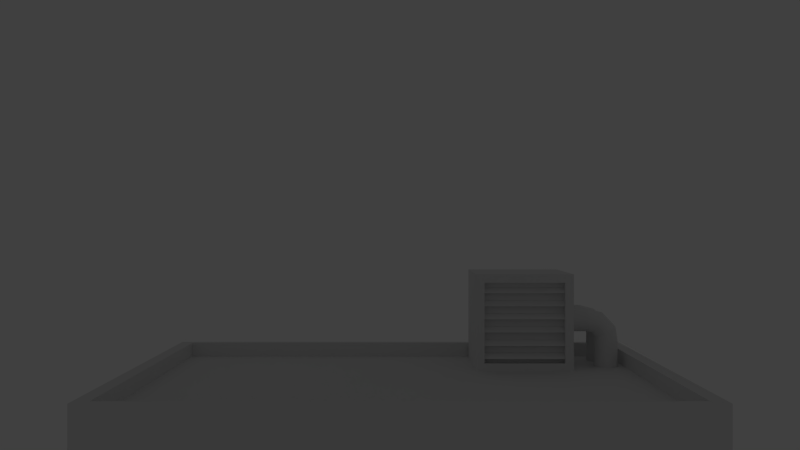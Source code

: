 # Source: skyscraper1.blend  (saved by Blender 2.74.0; exported with 4.5.12 LTS)
import bpy
from mathutils import Matrix  # noqa: F401  (used for matrix-valued properties, if any)

bpy.ops.wm.read_factory_settings(use_empty=True)
scene = bpy.context.scene
scene.name = 'Scene'

# ---- collections
col_collection_1 = bpy.data.collections.new('Collection 1'); scene.collection.children.link(col_collection_1)
col_collection_1.hide_render = True
col_collection_1.hide_viewport = True
col_collection_2 = bpy.data.collections.new('Collection 2'); scene.collection.children.link(col_collection_2)

# ---- images (referenced by path relative to the original .blend; pixels are not part of the script)
import os
ASSET_DIR = os.environ.get("B2B_ASSET_DIR", "")  # directory of the original .blend (textures are referenced by path, not embedded)
HERE = os.path.dirname(os.path.abspath(__file__))  # packed textures are extracted next to this script under _unpacked/

def load_image(name, relpath, width, height, colorspace="sRGB"):
    """Load a texture the original file referenced (path relative to the .blend, or extracted next to this script)."""
    p = next((c for c in (os.path.join(HERE, relpath), os.path.join(ASSET_DIR, relpath)) if relpath and os.path.exists(c)), "")
    if p:
        img = bpy.data.images.load(p, check_existing=True)
        img.name = name
    else:  # same state as the original file: an image datablock whose file is absent (Cycles renders it pink)
        img = bpy.data.images.new(name, width, height)
        img.source = "FILE"
        img.filepath = "//" + (relpath or name)
    img.colorspace_settings.name = colorspace
    return img
img_uvbackground3_png = load_image('uvbackground3.png', 'uvbackground3.png', 1024, 1024, 'sRGB')
img_uvbackground2_png = load_image('uvbackground2.png', 'uvbackground2.png', 1024, 1024, 'sRGB')
img_uvbackground_png = load_image('uvbackground.png', 'uvbackground.png', 1024, 1024, 'sRGB')

# ---- materials (node trees are filled in below, after node groups)
mat_material_002 = bpy.data.materials.new('Material.002')
mat_material_002.alpha_threshold = 0.0
mat_material_002.diffuse_color = (1.0, 1.0, 1.0, 1.0)
mat_material_002.roughness = 0.5
mat_material_004 = bpy.data.materials.new('Material.004')
mat_material_004.alpha_threshold = 0.0
mat_material_004.roughness = 0.5
mat_material_001 = bpy.data.materials.new('Material.001')
mat_material_001.alpha_threshold = 0.0
mat_material_001.roughness = 0.5

# ---- material node trees
mat_material_002.use_nodes = True; mat_material_002.node_tree.nodes.clear()
_N = mat_material_002.node_tree.nodes; _L = mat_material_002.node_tree.links
n0 = _N.new('ShaderNodeBsdfTransparent'); n0.name = 'Transparent BSDF'; n0.location = (65, 136)
n1 = _N.new('ShaderNodeMixShader'); n1.name = 'Mix Shader'; n1.location = (291, 346)
n2 = _N.new('ShaderNodeOutputMaterial'); n2.name = 'Material Output'; n2.location = (478, 316)
n3 = _N.new('ShaderNodeTexCoord'); n3.name = 'Texture Coordinate'; n3.location = (-308, 380)
n4 = _N.new('ShaderNodeTexImage'); n4.name = 'Image Texture'; n4.location = (-95, 386)
n4.width = 140
n4.image = img_uvbackground3_png
_L.new(n1.outputs[0], n2.inputs[0])
_L.new(n3.outputs[2], n4.inputs[0])
_L.new(n4.outputs[1], n1.inputs[0])
_L.new(n0.outputs[0], n1.inputs[1])
_L.new(n4.outputs[0], n1.inputs[2])
n2.is_active_output = True
mat_material_004.use_nodes = True; mat_material_004.node_tree.nodes.clear()
_N = mat_material_004.node_tree.nodes; _L = mat_material_004.node_tree.links
n0 = _N.new('ShaderNodeOutputMaterial'); n0.name = 'Material Output'; n0.location = (300, 300)
n1 = _N.new('ShaderNodeTexImage'); n1.name = 'Image Texture'; n1.location = (-233, 420)
n1.width = 140
n1.image = img_uvbackground2_png
n2 = _N.new('ShaderNodeMixShader'); n2.name = 'Mix Shader'; n2.location = (84, 388)
n3 = _N.new('ShaderNodeBsdfTransparent'); n3.name = 'Transparent BSDF'; n3.location = (-86, 194)
n4 = _N.new('ShaderNodeBsdfDiffuse'); n4.name = 'Diffuse BSDF'; n4.location = (-87, 328)
_L.new(n1.outputs[1], n2.inputs[0])
_L.new(n2.outputs[0], n0.inputs[0])
_L.new(n3.outputs[0], n2.inputs[1])
_L.new(n1.outputs[0], n4.inputs[0])
_L.new(n4.outputs[0], n2.inputs[2])
n0.is_active_output = True
mat_material_001.use_nodes = True; mat_material_001.node_tree.nodes.clear()
_N = mat_material_001.node_tree.nodes; _L = mat_material_001.node_tree.links
n0 = _N.new('ShaderNodeOutputMaterial'); n0.name = 'Material Output'; n0.location = (300, 300)
n1 = _N.new('ShaderNodeEmission'); n1.name = 'Emission'; n1.location = (118, 384)
n2 = _N.new('ShaderNodeTexImage'); n2.name = 'Image Texture'; n2.location = (-107, 383)
n2.width = 140
n2.image = img_uvbackground_png
n3 = _N.new('ShaderNodeBsdfDiffuse'); n3.name = 'Diffuse BSDF'; n3.location = (87, 213)
_L.new(n3.outputs[0], n0.inputs[0])
_L.new(n2.outputs[0], n1.inputs[0])
_L.new(n2.outputs[0], n3.inputs[0])
n0.is_active_output = True

# ---- world
world_world = bpy.data.worlds.new('World'); scene.world = world_world
world_world.color = (0.05088, 0.05088, 0.05088)
world_world.use_sun_shadow = False
world_world.sun_shadow_jitter_overblur = 0.0
world_world.cycles.sampling_method = 'MANUAL'
world_world.cycles.sample_map_resolution = 256

# ---- cameras
cam_camera_002 = bpy.data.cameras.new('Camera.002')
cam_camera_002.clip_end = 100.0
cam_camera_002.lens = 35.0
cam_camera_002.sensor_width = 32.0
cam_camera_002.sensor_height = 18.0
cam_camera_002.display_size = 2.0
cam_camera_002.dof.focus_distance = 0.0

# ---- lights
light_sun = bpy.data.lights.new('Sun', 'SUN')
light_sun.transmission_factor = 0.0
light_sun.angle = 0.1993
light_sun.energy = 1.0
light_sun.shadow_buffer_clip_start = 0.5
light_sun.shadow_soft_size = 0.1
light_sun.shadow_cascade_max_distance = 1000.0
light_sun.cycles.use_multiple_importance_sampling = False

# ---- meshes
me_plane_002 = bpy.data.meshes.new('Plane.002')
me_plane_002.from_pydata([(-1.0, -1.0, 0.0), (1.0, -1.0, 0.0), (-1.0, 1.0, 0.0), (1.0, 1.0, 0.0)], [], [(0, 1, 3, 2)])
_uv = me_plane_002.uv_layers.new(name='UVMap')
_uv.uv.foreach_set('vector', [9.996e-05, 0.3368, 0.9999, 0.3368, 0.9999, 0.6632, 9.996e-05, 0.6632])
me_plane_002.materials.append(mat_material_002)
me_plane_002.use_remesh_preserve_volume = False
me_plane_002.use_remesh_preserve_attributes = False
me_plane_002.use_mirror_vertex_groups = False
me_plane_002.update()
me_plane_001 = bpy.data.meshes.new('Plane.001')
me_plane_001.from_pydata([(-1.0, -1.0, 0.0), (1.0, -1.0, 0.0), (-1.0, 1.0, 0.0), (1.0, 1.0, 0.0)], [], [(0, 1, 3, 2)])
_uv = me_plane_001.uv_layers.new(name='UVMap')
_uv.uv.foreach_set('vector', [9.996e-05, 0.3368, 0.9999, 0.3368, 0.9999, 0.6632, 9.996e-05, 0.6632])
me_plane_001.materials.append(mat_material_004)
me_plane_001.use_remesh_preserve_volume = False
me_plane_001.use_remesh_preserve_attributes = False
me_plane_001.use_mirror_vertex_groups = False
me_plane_001.update()
me_plane = bpy.data.meshes.new('Plane')
me_plane.from_pydata([(-1.0, -0.5549, -1.305e-06), (1.0, -0.5549, -1.305e-06), (-1.0, 0.5549, 1.305e-06), (1.0, 0.5549, 1.305e-06)], [], [(0, 1, 3, 2)])
_uv = me_plane.uv_layers.new(name='UVMap')
_uv.uv.foreach_set('vector', [0.09748, 0.001976, 0.8586, 0.001976, 0.8586, 0.9899, 0.09747, 0.9899])
me_plane.materials.append(mat_material_001)
me_plane.use_remesh_preserve_volume = False
me_plane.use_remesh_preserve_attributes = False
me_plane.use_mirror_vertex_groups = False
me_plane.update()
me_cylinder_003 = bpy.data.meshes.new('Cylinder.003')
me_cylinder_003.from_pydata([(0.0, 1.0, -1.0), (0.0, 1.0, 1.0), (0.1951, 0.9808, -1.0), (0.1951, 0.9808, 1.0), (0.3827, 0.9239, -1.0), (0.3827, 0.9239, 1.0), (0.5556, 0.8315, -1.0), (0.5556, 0.8315, 1.0), (0.7071, 0.7071, -1.0), (0.7071, 0.7071, 1.0), (0.8315, 0.5556, -1.0), (0.8315, 0.5556, 1.0), (0.9239, 0.3827, -1.0), (0.9239, 0.3827, 1.0), (0.9808, 0.1951, -1.0), (0.9808, 0.1951, 1.0), (1.0, 7.55e-08, -1.0), (1.0, 7.55e-08, 1.0), (0.9808, -0.1951, -1.0), (0.9808, -0.1951, 1.0), (0.9239, -0.3827, -1.0), (0.9239, -0.3827, 1.0), (0.8315, -0.5556, -1.0), (0.8315, -0.5556, 1.0), (0.7071, -0.7071, -1.0), (0.7071, -0.7071, 1.0), (0.5556, -0.8315, -1.0), (0.5556, -0.8315, 1.0), (0.3827, -0.9239, -1.0), (0.3827, -0.9239, 1.0), (0.1951, -0.9808, -1.0), (0.1951, -0.9808, 1.0), (-3.258e-07, -1.0, -1.0), (-3.258e-07, -1.0, 1.0), (-0.1951, -0.9808, -1.0), (-0.1951, -0.9808, 1.0), (-0.3827, -0.9239, -1.0), (-0.3827, -0.9239, 1.0), (-0.5556, -0.8315, -1.0), (-0.5556, -0.8315, 1.0), (-0.7071, -0.7071, -1.0), (-0.7071, -0.7071, 1.0), (-0.8315, -0.5556, -1.0), (-0.8315, -0.5556, 1.0), (-0.9239, -0.3827, -1.0), (-0.9239, -0.3827, 1.0), (-0.9808, -0.1951, -1.0), (-0.9808, -0.1951, 1.0), (-1.0, 9.656e-07, -1.0), (-1.0, 9.656e-07, 1.0), (-0.9808, 0.1951, -1.0), (-0.9808, 0.1951, 1.0), (-0.9239, 0.3827, -1.0), (-0.9239, 0.3827, 1.0), (-0.8315, 0.5556, -1.0), (-0.8315, 0.5556, 1.0), (-0.7071, 0.7071, -1.0), (-0.7071, 0.7071, 1.0), (-0.5556, 0.8315, -1.0), (-0.5556, 0.8315, 1.0), (-0.3827, 0.9239, -1.0), (-0.3827, 0.9239, 1.0), (-0.1951, 0.9808, -1.0), (-0.1951, 0.9808, 1.0), (0.2427, 1.0, -1.894), (0.4142, 0.9808, -1.801), (0.5791, 0.9239, -1.712), (0.731, 0.8315, -1.629), (0.8642, 0.7071, -1.557), (0.9735, 0.5556, -1.498), (1.055, 0.3827, -1.454), (1.105, 0.1951, -1.426), (1.122, 5.923e-08, -1.417), (1.105, -0.1951, -1.426), (1.055, -0.3827, -1.454), (0.9735, -0.5556, -1.498), (0.8642, -0.7071, -1.557), (0.731, -0.8315, -1.629), (0.5791, -0.9239, -1.712), (0.4142, -0.9808, -1.801), (0.2427, -1.0, -1.894), (0.07122, -0.9808, -1.987), (-0.09366, -0.9239, -2.077), (-0.2456, -0.8315, -2.159), (-0.3788, -0.7071, -2.231), (-0.4881, -0.5556, -2.291), (-0.5693, -0.3827, -2.335), (-0.6194, -0.1951, -2.362), (-0.6362, 9.819e-07, -2.371), (-0.6194, 0.1951, -2.362), (-0.5693, 0.3827, -2.335), (-0.4881, 0.5556, -2.291), (-0.3788, 0.7071, -2.231), (-0.2456, 0.8315, -2.159), (-0.09366, 0.9239, -2.077), (0.07122, 0.9808, -1.987), (1.013, 1.0, -2.602), (1.1, 0.9808, -2.428), (1.184, 0.9239, -2.26), (1.261, 0.8315, -2.105), (1.329, 0.7071, -1.97), (1.384, 0.5556, -1.858), (1.426, 0.3827, -1.776), (1.451, 0.1951, -1.725), (1.46, 3.243e-08, -1.708), (1.451, -0.1951, -1.725), (1.426, -0.3827, -1.776), (1.384, -0.5556, -1.858), (1.329, -0.7071, -1.97), (1.261, -0.8315, -2.105), (1.184, -0.9239, -2.26), (1.1, -0.9808, -2.428), (1.013, -1.0, -2.602), (0.9259, -0.9808, -2.777), (0.8422, -0.9239, -2.945), (0.7649, -0.8315, -3.099), (0.6973, -0.7071, -3.235), (0.6417, -0.5556, -3.346), (0.6005, -0.3827, -3.429), (0.575, -0.1951, -3.48), (0.5665, 1.071e-06, -3.497), (0.575, 0.1951, -3.48), (0.6005, 0.3827, -3.429), (0.6417, 0.5556, -3.346), (0.6973, 0.7071, -3.235), (0.7649, 0.8315, -3.099), (0.8422, 0.9239, -2.945), (0.9259, 0.9808, -2.777), (1.822, 1.0, -2.693), (1.821, 0.9808, -2.498), (1.82, 0.9239, -2.311), (1.819, 0.8315, -2.138), (1.819, 0.7071, -1.986), (1.818, 0.5556, -1.862), (1.818, 0.3827, -1.769), (1.818, 0.1951, -1.713), (1.818, 1.33e-07, -1.693), (1.818, -0.1951, -1.713), (1.818, -0.3827, -1.769), (1.818, -0.5556, -1.862), (1.819, -0.7071, -1.986), (1.819, -0.8315, -2.138), (1.82, -0.9239, -2.311), (1.821, -0.9808, -2.498), (1.822, -1.0, -2.693), (1.823, -0.9808, -2.888), (1.823, -0.9239, -3.076), (1.824, -0.8315, -3.249), (1.825, -0.7071, -3.4), (1.825, -0.5556, -3.525), (1.826, -0.3827, -3.617), (1.826, -0.1951, -3.674), (1.826, 1.293e-06, -3.693), (1.826, 0.1951, -3.674), (1.826, 0.3827, -3.617), (1.825, 0.5556, -3.525), (1.825, 0.7071, -3.4), (1.824, 0.8315, -3.249), (1.823, 0.9239, -3.076), (1.823, 0.9808, -2.888), (4.389, 1.0, -2.69), (4.388, 0.9808, -2.495), (4.388, 0.9239, -2.307), (4.387, 0.8315, -2.135), (4.386, 0.7071, -1.983), (4.386, 0.5556, -1.859), (4.385, 0.3827, -1.766), (4.385, 0.1951, -1.709), (4.385, 1.63e-07, -1.69), (4.385, -0.1951, -1.709), (4.385, -0.3827, -1.766), (4.386, -0.5556, -1.859), (4.386, -0.7071, -1.983), (4.387, -0.8315, -2.135), (4.388, -0.9239, -2.307), (4.388, -0.9808, -2.495), (4.389, -1.0, -2.69), (4.39, -0.9808, -2.885), (4.391, -0.9239, -3.073), (4.391, -0.8315, -3.246), (4.392, -0.7071, -3.397), (4.393, -0.5556, -3.522), (4.393, -0.3827, -3.614), (4.393, -0.1951, -3.671), (4.393, 1.323e-06, -3.69), (4.393, 0.1951, -3.671), (4.393, 0.3827, -3.614), (4.393, 0.5556, -3.522), (4.392, 0.7071, -3.397), (4.391, 0.8315, -3.246), (4.391, 0.9239, -3.073), (4.39, 0.9808, -2.885)], [], [(0, 1, 3, 2), (2, 3, 5, 4), (4, 5, 7, 6), (6, 7, 9, 8), (8, 9, 11, 10), (10, 11, 13, 12), (12, 13, 15, 14), (14, 15, 17, 16), (16, 17, 19, 18), (18, 19, 21, 20), (20, 21, 23, 22), (22, 23, 25, 24), (24, 25, 27, 26), (26, 27, 29, 28), (28, 29, 31, 30), (30, 31, 33, 32), (32, 33, 35, 34), (34, 35, 37, 36), (36, 37, 39, 38), (38, 39, 41, 40), (40, 41, 43, 42), (42, 43, 45, 44), (44, 45, 47, 46), (46, 47, 49, 48), (48, 49, 51, 50), (50, 51, 53, 52), (52, 53, 55, 54), (54, 55, 57, 56), (56, 57, 59, 58), (58, 59, 61, 60), (3, 1, 63, 61, 59, 57, 55, 53, 51, 49, 47, 45, 43, 41, 39, 37, 35, 33, 31, 29, 27, 25, 23, 21, 19, 17, 15, 13, 11, 9, 7, 5), (62, 63, 1, 0), (60, 61, 63, 62), (42, 44, 86, 85), (87, 88, 120, 119), (20, 22, 75, 74), (48, 50, 89, 88), (4, 6, 67, 66), (26, 28, 78, 77), (54, 56, 92, 91), (32, 34, 81, 80), (10, 12, 70, 69), (60, 62, 95, 94), (38, 40, 84, 83), (16, 18, 73, 72), (44, 46, 87, 86), (22, 24, 76, 75), (50, 52, 90, 89), (6, 8, 68, 67), (28, 30, 79, 78), (56, 58, 93, 92), (34, 36, 82, 81), (12, 14, 71, 70), (62, 0, 64, 95), (40, 42, 85, 84), (18, 20, 74, 73), (46, 48, 88, 87), (2, 4, 66, 65), (24, 26, 77, 76), (52, 54, 91, 90), (8, 10, 69, 68), (30, 32, 80, 79), (58, 60, 94, 93), (36, 38, 83, 82), (0, 2, 65, 64), (14, 16, 72, 71), (121, 122, 154, 153), (65, 66, 98, 97), (76, 77, 109, 108), (85, 86, 118, 117), (74, 75, 107, 106), (94, 95, 127, 126), (83, 84, 116, 115), (72, 73, 105, 104), (92, 93, 125, 124), (81, 82, 114, 113), (70, 71, 103, 102), (90, 91, 123, 122), (68, 69, 101, 100), (79, 80, 112, 111), (88, 89, 121, 120), (66, 67, 99, 98), (77, 78, 110, 109), (86, 87, 119, 118), (64, 65, 97, 96), (75, 76, 108, 107), (95, 64, 96, 127), (84, 85, 117, 116), (73, 74, 106, 105), (93, 94, 126, 125), (82, 83, 115, 114), (71, 72, 104, 103), (91, 92, 124, 123), (80, 81, 113, 112), (69, 70, 102, 101), (89, 90, 122, 121), (67, 68, 100, 99), (78, 79, 111, 110), (155, 156, 188, 187), (99, 100, 132, 131), (110, 111, 143, 142), (119, 120, 152, 151), (97, 98, 130, 129), (108, 109, 141, 140), (117, 118, 150, 149), (106, 107, 139, 138), (126, 127, 159, 158), (115, 116, 148, 147), (104, 105, 137, 136), (124, 125, 157, 156), (113, 114, 146, 145), (102, 103, 135, 134), (122, 123, 155, 154), (100, 101, 133, 132), (111, 112, 144, 143), (120, 121, 153, 152), (98, 99, 131, 130), (109, 110, 142, 141), (118, 119, 151, 150), (96, 97, 129, 128), (107, 108, 140, 139), (127, 96, 128, 159), (116, 117, 149, 148), (105, 106, 138, 137), (125, 126, 158, 157), (114, 115, 147, 146), (103, 104, 136, 135), (123, 124, 156, 155), (112, 113, 145, 144), (101, 102, 134, 133), (160, 161, 162, 163, 164, 165, 166, 167, 168, 169, 170, 171, 172, 173, 174, 175, 176, 177, 178, 179, 180, 181, 182, 183, 184, 185, 186, 187, 188, 189, 190, 191), (144, 145, 177, 176), (133, 134, 166, 165), (153, 154, 186, 185), (131, 132, 164, 163), (142, 143, 175, 174), (151, 152, 184, 183), (129, 130, 162, 161), (140, 141, 173, 172), (149, 150, 182, 181), (138, 139, 171, 170), (158, 159, 191, 190), (147, 148, 180, 179), (136, 137, 169, 168), (156, 157, 189, 188), (145, 146, 178, 177), (134, 135, 167, 166), (154, 155, 187, 186), (132, 133, 165, 164), (143, 144, 176, 175), (152, 153, 185, 184), (130, 131, 163, 162), (141, 142, 174, 173), (150, 151, 183, 182), (128, 129, 161, 160), (139, 140, 172, 171), (159, 128, 160, 191), (148, 149, 181, 180), (137, 138, 170, 169), (157, 158, 190, 189), (146, 147, 179, 178), (135, 136, 168, 167)])
_uv = me_cylinder_003.uv_layers.new(name='UVMap')
_uv.uv.foreach_set('vector', [0.1377, 0.2066, 0.3009, 0.06238, 0.3137, 0.07982, 0.1505, 0.2241, 0.1505, 0.2241, 0.3137, 0.07982, 0.3258, 0.09666, 0.1626, 0.2409, 0.1626, 0.2409, 0.3258, 0.09666, 0.3368, 0.1123, 0.1736, 0.2565, 0.1736, 0.2565, 0.3368, 0.1123, 0.3461, 0.1261, 0.183, 0.2703, 0.9893, 0.6931, 0.9893, 0.9206, 0.9733, 0.9187, 0.9733, 0.6913, 0.9733, 0.6913, 0.9733, 0.9187, 0.9551, 0.9173, 0.9551, 0.6899, 0.9551, 0.6899, 0.9551, 0.9173, 0.9354, 0.9165, 0.9354, 0.6891, 0.9354, 0.6891, 0.9354, 0.9165, 0.9149, 0.9162, 0.9149, 0.6888, 0.9149, 0.6888, 0.9149, 0.9162, 0.8944, 0.9165, 0.8944, 0.6891, 0.8944, 0.6891, 0.8944, 0.9165, 0.8747, 0.9173, 0.8747, 0.6899, 0.8747, 0.6899, 0.8747, 0.9173, 0.8565, 0.9187, 0.8565, 0.6913, 0.8565, 0.6913, 0.8565, 0.9187, 0.8405, 0.9206, 0.8405, 0.6931, 0.5291, 0.5014, 0.6923, 0.6456, 0.6816, 0.6588, 0.5185, 0.5146, 0.5185, 0.5146, 0.6816, 0.6588, 0.6697, 0.674, 0.5066, 0.5297, 0.5066, 0.5297, 0.6697, 0.674, 0.657, 0.6905, 0.4939, 0.5463, 0.4939, 0.5463, 0.657, 0.6905, 0.644, 0.7079, 0.4809, 0.5637, 0.4809, 0.5637, 0.644, 0.7079, 0.6312, 0.7253, 0.468, 0.5811, 0.468, 0.5811, 0.6312, 0.7253, 0.6191, 0.7422, 0.4559, 0.598, 0.4559, 0.598, 0.6191, 0.7422, 0.6081, 0.7578, 0.445, 0.6136, 0.445, 0.6136, 0.6081, 0.7578, 0.5987, 0.7717, 0.4356, 0.6274, 0.9966, 0.3089, 1.0, 0.5339, 0.9835, 0.5368, 0.9801, 0.3118, 0.9801, 0.3118, 0.9835, 0.5368, 0.9648, 0.539, 0.9615, 0.314, 0.9615, 0.314, 0.9648, 0.539, 0.9448, 0.5404, 0.9415, 0.3155, 0.9415, 0.3155, 0.9448, 0.5404, 0.9243, 0.541, 0.9209, 0.316, 0.9209, 0.316, 0.9243, 0.541, 0.9039, 0.5407, 0.9005, 0.3157, 0.9005, 0.3157, 0.9039, 0.5407, 0.8845, 0.5395, 0.8811, 0.3146, 0.8811, 0.3146, 0.8845, 0.5395, 0.8668, 0.5376, 0.8634, 0.3126, 0.8634, 0.3126, 0.8668, 0.5376, 0.8515, 0.5349, 0.8481, 0.31, 0.08944, 0.1443, 0.2526, 0.0, 0.2633, 0.01323, 0.1001, 0.1575, 0.1001, 0.1575, 0.2633, 0.01323, 0.2752, 0.02844, 0.112, 0.1727, 0.5506, 0.8525, 0.5546, 0.8746, 0.5546, 0.897, 0.5506, 0.9191, 0.5427, 0.9399, 0.5313, 0.9586, 0.5168, 0.9744, 0.4997, 0.9869, 0.4808, 0.9955, 0.4606, 0.9999, 0.4401, 0.9999, 0.42, 0.9955, 0.401, 0.9869, 0.3839, 0.9745, 0.3694, 0.9586, 0.358, 0.9399, 0.3501, 0.9191, 0.3461, 0.897, 0.3461, 0.8746, 0.3501, 0.8525, 0.358, 0.8317, 0.3694, 0.813, 0.3839, 0.7971, 0.401, 0.7847, 0.42, 0.776, 0.4401, 0.7717, 0.4606, 0.7717, 0.4808, 0.776, 0.4997, 0.7846, 0.5168, 0.7971, 0.5313, 0.813, 0.5427, 0.8317, 0.1247, 0.1893, 0.2879, 0.04504, 0.3009, 0.06238, 0.1377, 0.2066, 0.112, 0.1727, 0.2752, 0.02844, 0.2879, 0.04504, 0.1247, 0.1893, 0.9801, 0.3118, 0.9615, 0.314, 0.961, 0.156, 0.9797, 0.159, 0.941, 0.1542, 0.9204, 0.1537, 0.9246, 0.0, 0.9452, 0.001601, 0.8747, 0.6899, 0.8565, 0.6913, 0.8565, 0.6326, 0.8747, 0.6364, 0.9209, 0.316, 0.9005, 0.3157, 0.9, 0.1544, 0.9204, 0.1537, 0.1626, 0.2409, 0.1736, 0.2565, 0.1339, 0.3176, 0.1176, 0.3098, 0.5185, 0.5146, 0.5066, 0.5297, 0.4615, 0.4609, 0.4787, 0.4535, 0.8634, 0.3126, 0.8481, 0.31, 0.8477, 0.1641, 0.863, 0.1598, 0.4809, 0.5637, 0.468, 0.5811, 0.4051, 0.4862, 0.424, 0.4775, 0.9733, 0.6913, 0.9551, 0.6899, 0.9551, 0.6364, 0.9733, 0.6326, 0.112, 0.1727, 0.1247, 0.1893, 0.06181, 0.2842, 0.04331, 0.2761, 0.445, 0.6136, 0.4356, 0.6274, 0.3568, 0.5094, 0.3709, 0.5024, 0.9149, 0.6888, 0.8944, 0.6891, 0.8944, 0.6387, 0.9149, 0.6395, 0.9615, 0.314, 0.9415, 0.3155, 0.941, 0.1542, 0.961, 0.156, 0.8565, 0.6913, 0.8405, 0.6931, 0.8405, 0.6275, 0.8565, 0.6326, 0.9005, 0.3157, 0.8811, 0.3146, 0.8806, 0.1565, 0.9, 0.1544, 0.1736, 0.2565, 0.183, 0.2703, 0.1479, 0.3245, 0.1339, 0.3176, 0.5066, 0.5297, 0.4939, 0.5463, 0.443, 0.469, 0.4615, 0.4609, 0.08944, 0.1443, 0.1001, 0.1575, 0.02605, 0.2687, 0.0107, 0.2623, 0.468, 0.5811, 0.4559, 0.598, 0.3872, 0.4946, 0.4051, 0.4862, 0.9551, 0.6899, 0.9354, 0.6891, 0.9354, 0.6387, 0.9551, 0.6364, 0.1247, 0.1893, 0.1377, 0.2066, 0.08084, 0.2928, 0.06181, 0.2842, 0.9966, 0.3089, 0.9801, 0.3118, 0.9797, 0.159, 0.9962, 0.1631, 0.8944, 0.6891, 0.8747, 0.6899, 0.8747, 0.6364, 0.8944, 0.6387, 0.9415, 0.3155, 0.9209, 0.316, 0.9204, 0.1537, 0.941, 0.1542, 0.1505, 0.2241, 0.1626, 0.2409, 0.1176, 0.3098, 0.09967, 0.3014, 0.5291, 0.5014, 0.5185, 0.5146, 0.4787, 0.4535, 0.4941, 0.4472, 0.8811, 0.3146, 0.8634, 0.3126, 0.863, 0.1598, 0.8806, 0.1565, 0.9893, 0.6931, 0.9733, 0.6913, 0.9733, 0.6326, 0.9893, 0.6275, 0.4939, 0.5463, 0.4809, 0.5637, 0.424, 0.4775, 0.443, 0.469, 0.1001, 0.1575, 0.112, 0.1727, 0.04331, 0.2761, 0.02605, 0.2687, 0.4559, 0.598, 0.445, 0.6136, 0.3709, 0.5024, 0.3872, 0.4946, 0.1377, 0.2066, 0.1505, 0.2241, 0.09967, 0.3014, 0.08084, 0.2928, 0.9354, 0.6891, 0.9149, 0.6888, 0.9149, 0.6395, 0.9354, 0.6387, 0.7839, 0.1465, 0.8041, 0.1486, 0.8053, 0.2904, 0.7851, 0.2912, 0.09967, 0.3014, 0.1176, 0.3098, 0.1129, 0.4032, 0.09392, 0.4077, 0.4941, 0.4472, 0.4787, 0.4535, 0.475, 0.3719, 0.4911, 0.376, 0.9797, 0.159, 0.961, 0.156, 0.9651, 0.006622, 0.9836, 0.01487, 0.8747, 0.6364, 0.8565, 0.6326, 0.8565, 0.5854, 0.8747, 0.5942, 0.04331, 0.2761, 0.06181, 0.2842, 0.05392, 0.4174, 0.03439, 0.4222, 0.3709, 0.5024, 0.3568, 0.5094, 0.3461, 0.3411, 0.361, 0.3445, 0.9149, 0.6395, 0.8944, 0.6387, 0.8944, 0.5996, 0.9149, 0.6015, 0.0107, 0.2623, 0.02605, 0.2687, 0.01618, 0.4266, 0.0, 0.4307, 0.4051, 0.4862, 0.3872, 0.4946, 0.3783, 0.3485, 0.3972, 0.353, 0.7312, 0.6074, 0.7511, 0.6131, 0.7483, 0.6525, 0.7282, 0.6496, 0.8123, 0.005134, 0.831, 0.01371, 0.8232, 0.1523, 0.8041, 0.1486, 0.6962, 0.5854, 0.7127, 0.598, 0.7093, 0.6448, 0.6924, 0.6383, 0.443, 0.469, 0.424, 0.4775, 0.4171, 0.3578, 0.4372, 0.3627, 0.9204, 0.1537, 0.9, 0.1544, 0.9042, 0.001881, 0.9246, 0.0, 0.1176, 0.3098, 0.1339, 0.3176, 0.1301, 0.3992, 0.1129, 0.4032, 0.4787, 0.4535, 0.4615, 0.4609, 0.4568, 0.3674, 0.475, 0.3719, 0.961, 0.156, 0.941, 0.1542, 0.9452, 0.001601, 0.9651, 0.006622, 0.08084, 0.2928, 0.09967, 0.3014, 0.09392, 0.4077, 0.07402, 0.4125, 0.5069, 0.4421, 0.4941, 0.4472, 0.4911, 0.376, 0.5047, 0.3795, 0.06181, 0.2842, 0.08084, 0.2928, 0.07402, 0.4125, 0.05392, 0.4174, 0.9962, 0.1631, 0.9797, 0.159, 0.9836, 0.01487, 1.0, 0.02603, 0.8944, 0.6387, 0.8747, 0.6364, 0.8747, 0.5942, 0.8944, 0.5996, 0.02605, 0.2687, 0.04331, 0.2761, 0.03439, 0.4222, 0.01618, 0.4266, 0.3872, 0.4946, 0.3709, 0.5024, 0.361, 0.3445, 0.3783, 0.3485, 0.7511, 0.6131, 0.7716, 0.615, 0.7689, 0.6535, 0.7483, 0.6525, 0.831, 0.01371, 0.8477, 0.0254, 0.8403, 0.1574, 0.8232, 0.1523, 0.424, 0.4775, 0.4051, 0.4862, 0.3972, 0.353, 0.4171, 0.3578, 0.7127, 0.598, 0.7312, 0.6074, 0.7282, 0.6496, 0.7093, 0.6448, 0.7922, 0.0, 0.8123, 0.005134, 0.8041, 0.1486, 0.7839, 0.1465, 0.1339, 0.3176, 0.1479, 0.3245, 0.145, 0.3957, 0.1301, 0.3992, 0.4615, 0.4609, 0.443, 0.469, 0.4372, 0.3627, 0.4568, 0.3674, 0.8243, 0.2892, 0.8414, 0.2877, 0.8477, 0.5812, 0.8306, 0.5827, 0.1301, 0.3992, 0.145, 0.3957, 0.1761, 0.4406, 0.1644, 0.4513, 0.4568, 0.3674, 0.4372, 0.3627, 0.4792, 0.2933, 0.4947, 0.3071, 0.7431, 0.1472, 0.7633, 0.146, 0.7644, 0.2918, 0.7442, 0.2919, 0.09392, 0.4077, 0.1129, 0.4032, 0.1508, 0.4636, 0.1359, 0.4771, 0.4911, 0.376, 0.475, 0.3719, 0.5092, 0.3198, 0.5222, 0.3311, 0.7069, 0.1543, 0.724, 0.15, 0.7252, 0.2918, 0.708, 0.2912, 0.8084, 0.6494, 0.8257, 0.6446, 0.8257, 0.6944, 0.8084, 0.6944, 0.03439, 0.4222, 0.05392, 0.4174, 0.1041, 0.5054, 0.08858, 0.5191, 0.361, 0.3445, 0.3461, 0.3411, 0.4072, 0.2286, 0.4189, 0.2393, 0.7689, 0.6535, 0.7892, 0.6524, 0.7893, 0.6945, 0.7691, 0.6945, 0.0, 0.4307, 0.01618, 0.4266, 0.07404, 0.5318, 0.06108, 0.5431, 0.3972, 0.353, 0.3783, 0.3485, 0.4325, 0.2516, 0.4474, 0.265, 0.7282, 0.6496, 0.7483, 0.6525, 0.7485, 0.6946, 0.7283, 0.6945, 0.8041, 0.1486, 0.8232, 0.1523, 0.8243, 0.2892, 0.8053, 0.2904, 0.6924, 0.6383, 0.7093, 0.6448, 0.7093, 0.6945, 0.6923, 0.6945, 0.4372, 0.3627, 0.4171, 0.3578, 0.4632, 0.2791, 0.4792, 0.2933, 0.7633, 0.146, 0.7839, 0.1465, 0.7851, 0.2912, 0.7644, 0.2918, 0.1129, 0.4032, 0.1301, 0.3992, 0.1644, 0.4513, 0.1508, 0.4636, 0.475, 0.3719, 0.4568, 0.3674, 0.4947, 0.3071, 0.5092, 0.3198, 0.724, 0.15, 0.7431, 0.1472, 0.7442, 0.2919, 0.7252, 0.2918, 0.07402, 0.4125, 0.09392, 0.4077, 0.1359, 0.4771, 0.1201, 0.4912, 0.8257, 0.6446, 0.8405, 0.6381, 0.8404, 0.6943, 0.8257, 0.6944, 0.05392, 0.4174, 0.07402, 0.4125, 0.1201, 0.4912, 0.1041, 0.5054, 0.6923, 0.1599, 0.7069, 0.1543, 0.708, 0.2912, 0.6934, 0.2903, 0.7892, 0.6524, 0.8084, 0.6494, 0.8084, 0.6944, 0.7893, 0.6945, 0.01618, 0.4266, 0.03439, 0.4222, 0.08858, 0.5191, 0.07404, 0.5318, 0.3783, 0.3485, 0.361, 0.3445, 0.4189, 0.2393, 0.4325, 0.2516, 0.7483, 0.6525, 0.7689, 0.6535, 0.7691, 0.6945, 0.7485, 0.6946, 0.8232, 0.1523, 0.8403, 0.1574, 0.8414, 0.2877, 0.8243, 0.2892, 0.4171, 0.3578, 0.3972, 0.353, 0.4474, 0.265, 0.4632, 0.2791, 0.7093, 0.6448, 0.7282, 0.6496, 0.7283, 0.6945, 0.7093, 0.6945, 0.1141, 0.7717, 0.1341, 0.7761, 0.153, 0.7846, 0.17, 0.7971, 0.1845, 0.813, 0.1958, 0.8316, 0.2037, 0.8524, 0.2077, 0.8744, 0.2077, 0.8969, 0.2037, 0.919, 0.1958, 0.9398, 0.1845, 0.9585, 0.17, 0.9744, 0.153, 0.9869, 0.1341, 0.9955, 0.1141, 1.0, 0.0936, 1.0, 0.07354, 0.9956, 0.05465, 0.9871, 0.03764, 0.9746, 0.02318, 0.9587, 0.01182, 0.9401, 0.00399, 0.9193, 0.0, 0.8973, 1.003e-07, 0.8748, 0.00399, 0.8527, 0.01182, 0.832, 0.02318, 0.8132, 0.03764, 0.7973, 0.05465, 0.7848, 0.07354, 0.7762, 0.0936, 0.7717, 0.4632, 0.2791, 0.4474, 0.265, 0.6175, 0.03642, 0.6333, 0.05051, 0.7093, 0.6945, 0.7283, 0.6945, 0.7284, 0.989, 0.7094, 0.989, 0.7851, 0.2912, 0.8053, 0.2904, 0.8116, 0.5838, 0.7914, 0.5847, 0.1644, 0.4513, 0.1761, 0.4406, 0.3461, 0.6692, 0.3345, 0.6799, 0.4947, 0.3071, 0.4792, 0.2933, 0.6493, 0.0647, 0.6648, 0.07844, 0.7442, 0.2919, 0.7644, 0.2918, 0.7708, 0.5853, 0.7506, 0.5854, 0.1359, 0.4771, 0.1508, 0.4636, 0.3209, 0.6922, 0.3059, 0.7057, 0.5222, 0.3311, 0.5092, 0.3198, 0.6793, 0.09121, 0.6923, 0.1025, 0.708, 0.2912, 0.7252, 0.2918, 0.7315, 0.5852, 0.7143, 0.5847, 0.8084, 0.6944, 0.8257, 0.6944, 0.8258, 0.9888, 0.8086, 0.9889, 0.08858, 0.5191, 0.1041, 0.5054, 0.2742, 0.734, 0.2587, 0.7477, 0.4189, 0.2393, 0.4072, 0.2286, 0.5773, 0.0, 0.589, 0.01067, 0.7691, 0.6945, 0.7893, 0.6945, 0.7895, 0.9889, 0.7692, 0.989, 0.06108, 0.5431, 0.07404, 0.5318, 0.2441, 0.7604, 0.2312, 0.7717, 0.4474, 0.265, 0.4325, 0.2516, 0.6026, 0.02296, 0.6175, 0.03642, 0.7283, 0.6945, 0.7485, 0.6946, 0.7486, 0.989, 0.7284, 0.989, 0.8053, 0.2904, 0.8243, 0.2892, 0.8306, 0.5827, 0.8116, 0.5838, 0.6923, 0.6945, 0.7093, 0.6945, 0.7094, 0.989, 0.6924, 0.9889, 0.4792, 0.2933, 0.4632, 0.2791, 0.6333, 0.05051, 0.6493, 0.0647, 0.7644, 0.2918, 0.7851, 0.2912, 0.7914, 0.5847, 0.7708, 0.5853, 0.1508, 0.4636, 0.1644, 0.4513, 0.3345, 0.6799, 0.3209, 0.6922, 0.5092, 0.3198, 0.4947, 0.3071, 0.6648, 0.07844, 0.6793, 0.09121, 0.7252, 0.2918, 0.7442, 0.2919, 0.7506, 0.5854, 0.7315, 0.5852, 0.1201, 0.4912, 0.1359, 0.4771, 0.3059, 0.7057, 0.2902, 0.7198, 0.8257, 0.6944, 0.8404, 0.6943, 0.8405, 0.9887, 0.8258, 0.9888, 0.1041, 0.5054, 0.1201, 0.4912, 0.2902, 0.7198, 0.2742, 0.734, 0.6934, 0.2903, 0.708, 0.2912, 0.7143, 0.5847, 0.6997, 0.5838, 0.7893, 0.6945, 0.8084, 0.6944, 0.8086, 0.9889, 0.7895, 0.9889, 0.07404, 0.5318, 0.08858, 0.5191, 0.2587, 0.7477, 0.2441, 0.7604, 0.4325, 0.2516, 0.4189, 0.2393, 0.589, 0.01067, 0.6026, 0.02296, 0.7485, 0.6946, 0.7691, 0.6945, 0.7692, 0.989, 0.7486, 0.989])
me_cylinder_003.use_remesh_preserve_volume = False
me_cylinder_003.use_remesh_preserve_attributes = False
me_cylinder_003.use_mirror_vertex_groups = False
me_cylinder_003.update()
me_cylinder_001 = bpy.data.meshes.new('Cylinder.001')
me_cylinder_001.from_pydata([(0.0, 1.0, -1.0), (0.0, 1.0, 1.0), (0.1951, 0.9808, -1.0), (0.1951, 0.9808, 1.0), (0.3827, 0.9239, -1.0), (0.3827, 0.9239, 1.0), (0.5556, 0.8315, -1.0), (0.5556, 0.8315, 1.0), (0.7071, 0.7071, -1.0), (0.7071, 0.7071, 1.0), (0.8315, 0.5556, -1.0), (0.8315, 0.5556, 1.0), (0.9239, 0.3827, -1.0), (0.9239, 0.3827, 1.0), (0.9808, 0.1951, -1.0), (0.9808, 0.1951, 1.0), (1.0, 7.55e-08, -1.0), (1.0, 7.55e-08, 1.0), (0.9808, -0.1951, -1.0), (0.9808, -0.1951, 1.0), (0.9239, -0.3827, -1.0), (0.9239, -0.3827, 1.0), (0.8315, -0.5556, -1.0), (0.8315, -0.5556, 1.0), (0.7071, -0.7071, -1.0), (0.7071, -0.7071, 1.0), (0.5556, -0.8315, -1.0), (0.5556, -0.8315, 1.0), (0.3827, -0.9239, -1.0), (0.3827, -0.9239, 1.0), (0.1951, -0.9808, -1.0), (0.1951, -0.9808, 1.0), (-3.258e-07, -1.0, -1.0), (-3.258e-07, -1.0, 1.0), (-0.1951, -0.9808, -1.0), (-0.1951, -0.9808, 1.0), (-0.3827, -0.9239, -1.0), (-0.3827, -0.9239, 1.0), (-0.5556, -0.8315, -1.0), (-0.5556, -0.8315, 1.0), (-0.7071, -0.7071, -1.0), (-0.7071, -0.7071, 1.0), (-0.8315, -0.5556, -1.0), (-0.8315, -0.5556, 1.0), (-0.9239, -0.3827, -1.0), (-0.9239, -0.3827, 1.0), (-0.9808, -0.1951, -1.0), (-0.9808, -0.1951, 1.0), (-1.0, 9.656e-07, -1.0), (-1.0, 9.656e-07, 1.0), (-0.9808, 0.1951, -1.0), (-0.9808, 0.1951, 1.0), (-0.9239, 0.3827, -1.0), (-0.9239, 0.3827, 1.0), (-0.8315, 0.5556, -1.0), (-0.8315, 0.5556, 1.0), (-0.7071, 0.7071, -1.0), (-0.7071, 0.7071, 1.0), (-0.5556, 0.8315, -1.0), (-0.5556, 0.8315, 1.0), (-0.3827, 0.9239, -1.0), (-0.3827, 0.9239, 1.0), (-0.1951, 0.9808, -1.0), (-0.1951, 0.9808, 1.0), (0.2427, 1.0, -1.894), (0.4142, 0.9808, -1.801), (0.5791, 0.9239, -1.712), (0.731, 0.8315, -1.629), (0.8642, 0.7071, -1.557), (0.9735, 0.5556, -1.498), (1.055, 0.3827, -1.454), (1.105, 0.1951, -1.426), (1.122, 5.923e-08, -1.417), (1.105, -0.1951, -1.426), (1.055, -0.3827, -1.454), (0.9735, -0.5556, -1.498), (0.8642, -0.7071, -1.557), (0.731, -0.8315, -1.629), (0.5791, -0.9239, -1.712), (0.4142, -0.9808, -1.801), (0.2427, -1.0, -1.894), (0.07122, -0.9808, -1.987), (-0.09366, -0.9239, -2.077), (-0.2456, -0.8315, -2.159), (-0.3788, -0.7071, -2.231), (-0.4881, -0.5556, -2.291), (-0.5693, -0.3827, -2.335), (-0.6194, -0.1951, -2.362), (-0.6362, 9.819e-07, -2.371), (-0.6194, 0.1951, -2.362), (-0.5693, 0.3827, -2.335), (-0.4881, 0.5556, -2.291), (-0.3788, 0.7071, -2.231), (-0.2456, 0.8315, -2.159), (-0.09366, 0.9239, -2.077), (0.07122, 0.9808, -1.987), (1.013, 1.0, -2.602), (1.1, 0.9808, -2.428), (1.184, 0.9239, -2.26), (1.261, 0.8315, -2.105), (1.329, 0.7071, -1.97), (1.384, 0.5556, -1.858), (1.426, 0.3827, -1.776), (1.451, 0.1951, -1.725), (1.46, 3.243e-08, -1.708), (1.451, -0.1951, -1.725), (1.426, -0.3827, -1.776), (1.384, -0.5556, -1.858), (1.329, -0.7071, -1.97), (1.261, -0.8315, -2.105), (1.184, -0.9239, -2.26), (1.1, -0.9808, -2.428), (1.013, -1.0, -2.602), (0.9259, -0.9808, -2.777), (0.8422, -0.9239, -2.945), (0.7649, -0.8315, -3.099), (0.6973, -0.7071, -3.235), (0.6417, -0.5556, -3.346), (0.6005, -0.3827, -3.429), (0.575, -0.1951, -3.48), (0.5665, 1.071e-06, -3.497), (0.575, 0.1951, -3.48), (0.6005, 0.3827, -3.429), (0.6417, 0.5556, -3.346), (0.6973, 0.7071, -3.235), (0.7649, 0.8315, -3.099), (0.8422, 0.9239, -2.945), (0.9259, 0.9808, -2.777), (1.822, 1.0, -2.693), (1.821, 0.9808, -2.498), (1.82, 0.9239, -2.311), (1.819, 0.8315, -2.138), (1.819, 0.7071, -1.986), (1.818, 0.5556, -1.862), (1.818, 0.3827, -1.769), (1.818, 0.1951, -1.713), (1.818, 1.33e-07, -1.693), (1.818, -0.1951, -1.713), (1.818, -0.3827, -1.769), (1.818, -0.5556, -1.862), (1.819, -0.7071, -1.986), (1.819, -0.8315, -2.138), (1.82, -0.9239, -2.311), (1.821, -0.9808, -2.498), (1.822, -1.0, -2.693), (1.823, -0.9808, -2.888), (1.823, -0.9239, -3.076), (1.824, -0.8315, -3.249), (1.825, -0.7071, -3.4), (1.825, -0.5556, -3.525), (1.826, -0.3827, -3.617), (1.826, -0.1951, -3.674), (1.826, 1.293e-06, -3.693), (1.826, 0.1951, -3.674), (1.826, 0.3827, -3.617), (1.825, 0.5556, -3.525), (1.825, 0.7071, -3.4), (1.824, 0.8315, -3.249), (1.823, 0.9239, -3.076), (1.823, 0.9808, -2.888), (4.389, 1.0, -2.69), (4.388, 0.9808, -2.495), (4.388, 0.9239, -2.307), (4.387, 0.8315, -2.135), (4.386, 0.7071, -1.983), (4.386, 0.5556, -1.859), (4.385, 0.3827, -1.766), (4.385, 0.1951, -1.709), (4.385, 1.63e-07, -1.69), (4.385, -0.1951, -1.709), (4.385, -0.3827, -1.766), (4.386, -0.5556, -1.859), (4.386, -0.7071, -1.983), (4.387, -0.8315, -2.135), (4.388, -0.9239, -2.307), (4.388, -0.9808, -2.495), (4.389, -1.0, -2.69), (4.39, -0.9808, -2.885), (4.391, -0.9239, -3.073), (4.391, -0.8315, -3.246), (4.392, -0.7071, -3.397), (4.393, -0.5556, -3.522), (4.393, -0.3827, -3.614), (4.393, -0.1951, -3.671), (4.393, 1.323e-06, -3.69), (4.393, 0.1951, -3.671), (4.393, 0.3827, -3.614), (4.393, 0.5556, -3.522), (4.392, 0.7071, -3.397), (4.391, 0.8315, -3.246), (4.391, 0.9239, -3.073), (4.39, 0.9808, -2.885)], [], [(0, 1, 3, 2), (2, 3, 5, 4), (4, 5, 7, 6), (6, 7, 9, 8), (8, 9, 11, 10), (10, 11, 13, 12), (12, 13, 15, 14), (14, 15, 17, 16), (16, 17, 19, 18), (18, 19, 21, 20), (20, 21, 23, 22), (22, 23, 25, 24), (24, 25, 27, 26), (26, 27, 29, 28), (28, 29, 31, 30), (30, 31, 33, 32), (32, 33, 35, 34), (34, 35, 37, 36), (36, 37, 39, 38), (38, 39, 41, 40), (40, 41, 43, 42), (42, 43, 45, 44), (44, 45, 47, 46), (46, 47, 49, 48), (48, 49, 51, 50), (50, 51, 53, 52), (52, 53, 55, 54), (54, 55, 57, 56), (56, 57, 59, 58), (58, 59, 61, 60), (3, 1, 63, 61, 59, 57, 55, 53, 51, 49, 47, 45, 43, 41, 39, 37, 35, 33, 31, 29, 27, 25, 23, 21, 19, 17, 15, 13, 11, 9, 7, 5), (62, 63, 1, 0), (60, 61, 63, 62), (42, 44, 86, 85), (87, 88, 120, 119), (20, 22, 75, 74), (48, 50, 89, 88), (4, 6, 67, 66), (26, 28, 78, 77), (54, 56, 92, 91), (32, 34, 81, 80), (10, 12, 70, 69), (60, 62, 95, 94), (38, 40, 84, 83), (16, 18, 73, 72), (44, 46, 87, 86), (22, 24, 76, 75), (50, 52, 90, 89), (6, 8, 68, 67), (28, 30, 79, 78), (56, 58, 93, 92), (34, 36, 82, 81), (12, 14, 71, 70), (62, 0, 64, 95), (40, 42, 85, 84), (18, 20, 74, 73), (46, 48, 88, 87), (2, 4, 66, 65), (24, 26, 77, 76), (52, 54, 91, 90), (8, 10, 69, 68), (30, 32, 80, 79), (58, 60, 94, 93), (36, 38, 83, 82), (0, 2, 65, 64), (14, 16, 72, 71), (121, 122, 154, 153), (65, 66, 98, 97), (76, 77, 109, 108), (85, 86, 118, 117), (74, 75, 107, 106), (94, 95, 127, 126), (83, 84, 116, 115), (72, 73, 105, 104), (92, 93, 125, 124), (81, 82, 114, 113), (70, 71, 103, 102), (90, 91, 123, 122), (68, 69, 101, 100), (79, 80, 112, 111), (88, 89, 121, 120), (66, 67, 99, 98), (77, 78, 110, 109), (86, 87, 119, 118), (64, 65, 97, 96), (75, 76, 108, 107), (95, 64, 96, 127), (84, 85, 117, 116), (73, 74, 106, 105), (93, 94, 126, 125), (82, 83, 115, 114), (71, 72, 104, 103), (91, 92, 124, 123), (80, 81, 113, 112), (69, 70, 102, 101), (89, 90, 122, 121), (67, 68, 100, 99), (78, 79, 111, 110), (155, 156, 188, 187), (99, 100, 132, 131), (110, 111, 143, 142), (119, 120, 152, 151), (97, 98, 130, 129), (108, 109, 141, 140), (117, 118, 150, 149), (106, 107, 139, 138), (126, 127, 159, 158), (115, 116, 148, 147), (104, 105, 137, 136), (124, 125, 157, 156), (113, 114, 146, 145), (102, 103, 135, 134), (122, 123, 155, 154), (100, 101, 133, 132), (111, 112, 144, 143), (120, 121, 153, 152), (98, 99, 131, 130), (109, 110, 142, 141), (118, 119, 151, 150), (96, 97, 129, 128), (107, 108, 140, 139), (127, 96, 128, 159), (116, 117, 149, 148), (105, 106, 138, 137), (125, 126, 158, 157), (114, 115, 147, 146), (103, 104, 136, 135), (123, 124, 156, 155), (112, 113, 145, 144), (101, 102, 134, 133), (160, 161, 162, 163, 164, 165, 166, 167, 168, 169, 170, 171, 172, 173, 174, 175, 176, 177, 178, 179, 180, 181, 182, 183, 184, 185, 186, 187, 188, 189, 190, 191), (144, 145, 177, 176), (133, 134, 166, 165), (153, 154, 186, 185), (131, 132, 164, 163), (142, 143, 175, 174), (151, 152, 184, 183), (129, 130, 162, 161), (140, 141, 173, 172), (149, 150, 182, 181), (138, 139, 171, 170), (158, 159, 191, 190), (147, 148, 180, 179), (136, 137, 169, 168), (156, 157, 189, 188), (145, 146, 178, 177), (134, 135, 167, 166), (154, 155, 187, 186), (132, 133, 165, 164), (143, 144, 176, 175), (152, 153, 185, 184), (130, 131, 163, 162), (141, 142, 174, 173), (150, 151, 183, 182), (128, 129, 161, 160), (139, 140, 172, 171), (159, 128, 160, 191), (148, 149, 181, 180), (137, 138, 170, 169), (157, 158, 190, 189), (146, 147, 179, 178), (135, 136, 168, 167)])
_uv = me_cylinder_001.uv_layers.new(name='UVMap')
_uv.uv.foreach_set('vector', [0.1377, 0.2066, 0.3009, 0.06238, 0.3137, 0.07982, 0.1505, 0.2241, 0.1505, 0.2241, 0.3137, 0.07982, 0.3258, 0.09666, 0.1626, 0.2409, 0.1626, 0.2409, 0.3258, 0.09666, 0.3368, 0.1123, 0.1736, 0.2565, 0.1736, 0.2565, 0.3368, 0.1123, 0.3461, 0.1261, 0.183, 0.2703, 0.9893, 0.6931, 0.9893, 0.9206, 0.9733, 0.9187, 0.9733, 0.6913, 0.9733, 0.6913, 0.9733, 0.9187, 0.9551, 0.9173, 0.9551, 0.6899, 0.9551, 0.6899, 0.9551, 0.9173, 0.9354, 0.9165, 0.9354, 0.6891, 0.9354, 0.6891, 0.9354, 0.9165, 0.9149, 0.9162, 0.9149, 0.6888, 0.9149, 0.6888, 0.9149, 0.9162, 0.8944, 0.9165, 0.8944, 0.6891, 0.8944, 0.6891, 0.8944, 0.9165, 0.8747, 0.9173, 0.8747, 0.6899, 0.8747, 0.6899, 0.8747, 0.9173, 0.8565, 0.9187, 0.8565, 0.6913, 0.8565, 0.6913, 0.8565, 0.9187, 0.8405, 0.9206, 0.8405, 0.6931, 0.5291, 0.5014, 0.6923, 0.6456, 0.6816, 0.6588, 0.5185, 0.5146, 0.5185, 0.5146, 0.6816, 0.6588, 0.6697, 0.674, 0.5066, 0.5297, 0.5066, 0.5297, 0.6697, 0.674, 0.657, 0.6905, 0.4939, 0.5463, 0.4939, 0.5463, 0.657, 0.6905, 0.644, 0.7079, 0.4809, 0.5637, 0.4809, 0.5637, 0.644, 0.7079, 0.6312, 0.7253, 0.468, 0.5811, 0.468, 0.5811, 0.6312, 0.7253, 0.6191, 0.7422, 0.4559, 0.598, 0.4559, 0.598, 0.6191, 0.7422, 0.6081, 0.7578, 0.445, 0.6136, 0.445, 0.6136, 0.6081, 0.7578, 0.5987, 0.7717, 0.4356, 0.6274, 0.9966, 0.3089, 1.0, 0.5339, 0.9835, 0.5368, 0.9801, 0.3118, 0.9801, 0.3118, 0.9835, 0.5368, 0.9648, 0.539, 0.9615, 0.314, 0.9615, 0.314, 0.9648, 0.539, 0.9448, 0.5404, 0.9415, 0.3155, 0.9415, 0.3155, 0.9448, 0.5404, 0.9243, 0.541, 0.9209, 0.316, 0.9209, 0.316, 0.9243, 0.541, 0.9039, 0.5407, 0.9005, 0.3157, 0.9005, 0.3157, 0.9039, 0.5407, 0.8845, 0.5395, 0.8811, 0.3146, 0.8811, 0.3146, 0.8845, 0.5395, 0.8668, 0.5376, 0.8634, 0.3126, 0.8634, 0.3126, 0.8668, 0.5376, 0.8515, 0.5349, 0.8481, 0.31, 0.08944, 0.1443, 0.2526, 0.0, 0.2633, 0.01323, 0.1001, 0.1575, 0.1001, 0.1575, 0.2633, 0.01323, 0.2752, 0.02844, 0.112, 0.1727, 0.5506, 0.8525, 0.5546, 0.8746, 0.5546, 0.897, 0.5506, 0.9191, 0.5427, 0.9399, 0.5313, 0.9586, 0.5168, 0.9744, 0.4997, 0.9869, 0.4808, 0.9955, 0.4606, 0.9999, 0.4401, 0.9999, 0.42, 0.9955, 0.401, 0.9869, 0.3839, 0.9745, 0.3694, 0.9586, 0.358, 0.9399, 0.3501, 0.9191, 0.3461, 0.897, 0.3461, 0.8746, 0.3501, 0.8525, 0.358, 0.8317, 0.3694, 0.813, 0.3839, 0.7971, 0.401, 0.7847, 0.42, 0.776, 0.4401, 0.7717, 0.4606, 0.7717, 0.4808, 0.776, 0.4997, 0.7846, 0.5168, 0.7971, 0.5313, 0.813, 0.5427, 0.8317, 0.1247, 0.1893, 0.2879, 0.04504, 0.3009, 0.06238, 0.1377, 0.2066, 0.112, 0.1727, 0.2752, 0.02844, 0.2879, 0.04504, 0.1247, 0.1893, 0.9801, 0.3118, 0.9615, 0.314, 0.961, 0.156, 0.9797, 0.159, 0.941, 0.1542, 0.9204, 0.1537, 0.9246, 0.0, 0.9452, 0.001601, 0.8747, 0.6899, 0.8565, 0.6913, 0.8565, 0.6326, 0.8747, 0.6364, 0.9209, 0.316, 0.9005, 0.3157, 0.9, 0.1544, 0.9204, 0.1537, 0.1626, 0.2409, 0.1736, 0.2565, 0.1339, 0.3176, 0.1176, 0.3098, 0.5185, 0.5146, 0.5066, 0.5297, 0.4615, 0.4609, 0.4787, 0.4535, 0.8634, 0.3126, 0.8481, 0.31, 0.8477, 0.1641, 0.863, 0.1598, 0.4809, 0.5637, 0.468, 0.5811, 0.4051, 0.4862, 0.424, 0.4775, 0.9733, 0.6913, 0.9551, 0.6899, 0.9551, 0.6364, 0.9733, 0.6326, 0.112, 0.1727, 0.1247, 0.1893, 0.06181, 0.2842, 0.04331, 0.2761, 0.445, 0.6136, 0.4356, 0.6274, 0.3568, 0.5094, 0.3709, 0.5024, 0.9149, 0.6888, 0.8944, 0.6891, 0.8944, 0.6387, 0.9149, 0.6395, 0.9615, 0.314, 0.9415, 0.3155, 0.941, 0.1542, 0.961, 0.156, 0.8565, 0.6913, 0.8405, 0.6931, 0.8405, 0.6275, 0.8565, 0.6326, 0.9005, 0.3157, 0.8811, 0.3146, 0.8806, 0.1565, 0.9, 0.1544, 0.1736, 0.2565, 0.183, 0.2703, 0.1479, 0.3245, 0.1339, 0.3176, 0.5066, 0.5297, 0.4939, 0.5463, 0.443, 0.469, 0.4615, 0.4609, 0.08944, 0.1443, 0.1001, 0.1575, 0.02605, 0.2687, 0.0107, 0.2623, 0.468, 0.5811, 0.4559, 0.598, 0.3872, 0.4946, 0.4051, 0.4862, 0.9551, 0.6899, 0.9354, 0.6891, 0.9354, 0.6387, 0.9551, 0.6364, 0.1247, 0.1893, 0.1377, 0.2066, 0.08084, 0.2928, 0.06181, 0.2842, 0.9966, 0.3089, 0.9801, 0.3118, 0.9797, 0.159, 0.9962, 0.1631, 0.8944, 0.6891, 0.8747, 0.6899, 0.8747, 0.6364, 0.8944, 0.6387, 0.9415, 0.3155, 0.9209, 0.316, 0.9204, 0.1537, 0.941, 0.1542, 0.1505, 0.2241, 0.1626, 0.2409, 0.1176, 0.3098, 0.09967, 0.3014, 0.5291, 0.5014, 0.5185, 0.5146, 0.4787, 0.4535, 0.4941, 0.4472, 0.8811, 0.3146, 0.8634, 0.3126, 0.863, 0.1598, 0.8806, 0.1565, 0.9893, 0.6931, 0.9733, 0.6913, 0.9733, 0.6326, 0.9893, 0.6275, 0.4939, 0.5463, 0.4809, 0.5637, 0.424, 0.4775, 0.443, 0.469, 0.1001, 0.1575, 0.112, 0.1727, 0.04331, 0.2761, 0.02605, 0.2687, 0.4559, 0.598, 0.445, 0.6136, 0.3709, 0.5024, 0.3872, 0.4946, 0.1377, 0.2066, 0.1505, 0.2241, 0.09967, 0.3014, 0.08084, 0.2928, 0.9354, 0.6891, 0.9149, 0.6888, 0.9149, 0.6395, 0.9354, 0.6387, 0.7839, 0.1465, 0.8041, 0.1486, 0.8053, 0.2904, 0.7851, 0.2912, 0.09967, 0.3014, 0.1176, 0.3098, 0.1129, 0.4032, 0.09392, 0.4077, 0.4941, 0.4472, 0.4787, 0.4535, 0.475, 0.3719, 0.4911, 0.376, 0.9797, 0.159, 0.961, 0.156, 0.9651, 0.006622, 0.9836, 0.01487, 0.8747, 0.6364, 0.8565, 0.6326, 0.8565, 0.5854, 0.8747, 0.5942, 0.04331, 0.2761, 0.06181, 0.2842, 0.05392, 0.4174, 0.03439, 0.4222, 0.3709, 0.5024, 0.3568, 0.5094, 0.3461, 0.3411, 0.361, 0.3445, 0.9149, 0.6395, 0.8944, 0.6387, 0.8944, 0.5996, 0.9149, 0.6015, 0.0107, 0.2623, 0.02605, 0.2687, 0.01618, 0.4266, 0.0, 0.4307, 0.4051, 0.4862, 0.3872, 0.4946, 0.3783, 0.3485, 0.3972, 0.353, 0.7312, 0.6074, 0.7511, 0.6131, 0.7483, 0.6525, 0.7282, 0.6496, 0.8123, 0.005134, 0.831, 0.01371, 0.8232, 0.1523, 0.8041, 0.1486, 0.6962, 0.5854, 0.7127, 0.598, 0.7093, 0.6448, 0.6924, 0.6383, 0.443, 0.469, 0.424, 0.4775, 0.4171, 0.3578, 0.4372, 0.3627, 0.9204, 0.1537, 0.9, 0.1544, 0.9042, 0.001881, 0.9246, 0.0, 0.1176, 0.3098, 0.1339, 0.3176, 0.1301, 0.3992, 0.1129, 0.4032, 0.4787, 0.4535, 0.4615, 0.4609, 0.4568, 0.3674, 0.475, 0.3719, 0.961, 0.156, 0.941, 0.1542, 0.9452, 0.001601, 0.9651, 0.006622, 0.08084, 0.2928, 0.09967, 0.3014, 0.09392, 0.4077, 0.07402, 0.4125, 0.5069, 0.4421, 0.4941, 0.4472, 0.4911, 0.376, 0.5047, 0.3795, 0.06181, 0.2842, 0.08084, 0.2928, 0.07402, 0.4125, 0.05392, 0.4174, 0.9962, 0.1631, 0.9797, 0.159, 0.9836, 0.01487, 1.0, 0.02603, 0.8944, 0.6387, 0.8747, 0.6364, 0.8747, 0.5942, 0.8944, 0.5996, 0.02605, 0.2687, 0.04331, 0.2761, 0.03439, 0.4222, 0.01618, 0.4266, 0.3872, 0.4946, 0.3709, 0.5024, 0.361, 0.3445, 0.3783, 0.3485, 0.7511, 0.6131, 0.7716, 0.615, 0.7689, 0.6535, 0.7483, 0.6525, 0.831, 0.01371, 0.8477, 0.0254, 0.8403, 0.1574, 0.8232, 0.1523, 0.424, 0.4775, 0.4051, 0.4862, 0.3972, 0.353, 0.4171, 0.3578, 0.7127, 0.598, 0.7312, 0.6074, 0.7282, 0.6496, 0.7093, 0.6448, 0.7922, 0.0, 0.8123, 0.005134, 0.8041, 0.1486, 0.7839, 0.1465, 0.1339, 0.3176, 0.1479, 0.3245, 0.145, 0.3957, 0.1301, 0.3992, 0.4615, 0.4609, 0.443, 0.469, 0.4372, 0.3627, 0.4568, 0.3674, 0.8243, 0.2892, 0.8414, 0.2877, 0.8477, 0.5812, 0.8306, 0.5827, 0.1301, 0.3992, 0.145, 0.3957, 0.1761, 0.4406, 0.1644, 0.4513, 0.4568, 0.3674, 0.4372, 0.3627, 0.4792, 0.2933, 0.4947, 0.3071, 0.7431, 0.1472, 0.7633, 0.146, 0.7644, 0.2918, 0.7442, 0.2919, 0.09392, 0.4077, 0.1129, 0.4032, 0.1508, 0.4636, 0.1359, 0.4771, 0.4911, 0.376, 0.475, 0.3719, 0.5092, 0.3198, 0.5222, 0.3311, 0.7069, 0.1543, 0.724, 0.15, 0.7252, 0.2918, 0.708, 0.2912, 0.8084, 0.6494, 0.8257, 0.6446, 0.8257, 0.6944, 0.8084, 0.6944, 0.03439, 0.4222, 0.05392, 0.4174, 0.1041, 0.5054, 0.08858, 0.5191, 0.361, 0.3445, 0.3461, 0.3411, 0.4072, 0.2286, 0.4189, 0.2393, 0.7689, 0.6535, 0.7892, 0.6524, 0.7893, 0.6945, 0.7691, 0.6945, 0.0, 0.4307, 0.01618, 0.4266, 0.07404, 0.5318, 0.06108, 0.5431, 0.3972, 0.353, 0.3783, 0.3485, 0.4325, 0.2516, 0.4474, 0.265, 0.7282, 0.6496, 0.7483, 0.6525, 0.7485, 0.6946, 0.7283, 0.6945, 0.8041, 0.1486, 0.8232, 0.1523, 0.8243, 0.2892, 0.8053, 0.2904, 0.6924, 0.6383, 0.7093, 0.6448, 0.7093, 0.6945, 0.6923, 0.6945, 0.4372, 0.3627, 0.4171, 0.3578, 0.4632, 0.2791, 0.4792, 0.2933, 0.7633, 0.146, 0.7839, 0.1465, 0.7851, 0.2912, 0.7644, 0.2918, 0.1129, 0.4032, 0.1301, 0.3992, 0.1644, 0.4513, 0.1508, 0.4636, 0.475, 0.3719, 0.4568, 0.3674, 0.4947, 0.3071, 0.5092, 0.3198, 0.724, 0.15, 0.7431, 0.1472, 0.7442, 0.2919, 0.7252, 0.2918, 0.07402, 0.4125, 0.09392, 0.4077, 0.1359, 0.4771, 0.1201, 0.4912, 0.8257, 0.6446, 0.8405, 0.6381, 0.8404, 0.6943, 0.8257, 0.6944, 0.05392, 0.4174, 0.07402, 0.4125, 0.1201, 0.4912, 0.1041, 0.5054, 0.6923, 0.1599, 0.7069, 0.1543, 0.708, 0.2912, 0.6934, 0.2903, 0.7892, 0.6524, 0.8084, 0.6494, 0.8084, 0.6944, 0.7893, 0.6945, 0.01618, 0.4266, 0.03439, 0.4222, 0.08858, 0.5191, 0.07404, 0.5318, 0.3783, 0.3485, 0.361, 0.3445, 0.4189, 0.2393, 0.4325, 0.2516, 0.7483, 0.6525, 0.7689, 0.6535, 0.7691, 0.6945, 0.7485, 0.6946, 0.8232, 0.1523, 0.8403, 0.1574, 0.8414, 0.2877, 0.8243, 0.2892, 0.4171, 0.3578, 0.3972, 0.353, 0.4474, 0.265, 0.4632, 0.2791, 0.7093, 0.6448, 0.7282, 0.6496, 0.7283, 0.6945, 0.7093, 0.6945, 0.1141, 0.7717, 0.1341, 0.7761, 0.153, 0.7846, 0.17, 0.7971, 0.1845, 0.813, 0.1958, 0.8316, 0.2037, 0.8524, 0.2077, 0.8744, 0.2077, 0.8969, 0.2037, 0.919, 0.1958, 0.9398, 0.1845, 0.9585, 0.17, 0.9744, 0.153, 0.9869, 0.1341, 0.9955, 0.1141, 1.0, 0.0936, 1.0, 0.07354, 0.9956, 0.05465, 0.9871, 0.03764, 0.9746, 0.02318, 0.9587, 0.01182, 0.9401, 0.00399, 0.9193, 0.0, 0.8973, 1.003e-07, 0.8748, 0.00399, 0.8527, 0.01182, 0.832, 0.02318, 0.8132, 0.03764, 0.7973, 0.05465, 0.7848, 0.07354, 0.7762, 0.0936, 0.7717, 0.4632, 0.2791, 0.4474, 0.265, 0.6175, 0.03642, 0.6333, 0.05051, 0.7093, 0.6945, 0.7283, 0.6945, 0.7284, 0.989, 0.7094, 0.989, 0.7851, 0.2912, 0.8053, 0.2904, 0.8116, 0.5838, 0.7914, 0.5847, 0.1644, 0.4513, 0.1761, 0.4406, 0.3461, 0.6692, 0.3345, 0.6799, 0.4947, 0.3071, 0.4792, 0.2933, 0.6493, 0.0647, 0.6648, 0.07844, 0.7442, 0.2919, 0.7644, 0.2918, 0.7708, 0.5853, 0.7506, 0.5854, 0.1359, 0.4771, 0.1508, 0.4636, 0.3209, 0.6922, 0.3059, 0.7057, 0.5222, 0.3311, 0.5092, 0.3198, 0.6793, 0.09121, 0.6923, 0.1025, 0.708, 0.2912, 0.7252, 0.2918, 0.7315, 0.5852, 0.7143, 0.5847, 0.8084, 0.6944, 0.8257, 0.6944, 0.8258, 0.9888, 0.8086, 0.9889, 0.08858, 0.5191, 0.1041, 0.5054, 0.2742, 0.734, 0.2587, 0.7477, 0.4189, 0.2393, 0.4072, 0.2286, 0.5773, 0.0, 0.589, 0.01067, 0.7691, 0.6945, 0.7893, 0.6945, 0.7895, 0.9889, 0.7692, 0.989, 0.06108, 0.5431, 0.07404, 0.5318, 0.2441, 0.7604, 0.2312, 0.7717, 0.4474, 0.265, 0.4325, 0.2516, 0.6026, 0.02296, 0.6175, 0.03642, 0.7283, 0.6945, 0.7485, 0.6946, 0.7486, 0.989, 0.7284, 0.989, 0.8053, 0.2904, 0.8243, 0.2892, 0.8306, 0.5827, 0.8116, 0.5838, 0.6923, 0.6945, 0.7093, 0.6945, 0.7094, 0.989, 0.6924, 0.9889, 0.4792, 0.2933, 0.4632, 0.2791, 0.6333, 0.05051, 0.6493, 0.0647, 0.7644, 0.2918, 0.7851, 0.2912, 0.7914, 0.5847, 0.7708, 0.5853, 0.1508, 0.4636, 0.1644, 0.4513, 0.3345, 0.6799, 0.3209, 0.6922, 0.5092, 0.3198, 0.4947, 0.3071, 0.6648, 0.07844, 0.6793, 0.09121, 0.7252, 0.2918, 0.7442, 0.2919, 0.7506, 0.5854, 0.7315, 0.5852, 0.1201, 0.4912, 0.1359, 0.4771, 0.3059, 0.7057, 0.2902, 0.7198, 0.8257, 0.6944, 0.8404, 0.6943, 0.8405, 0.9887, 0.8258, 0.9888, 0.1041, 0.5054, 0.1201, 0.4912, 0.2902, 0.7198, 0.2742, 0.734, 0.6934, 0.2903, 0.708, 0.2912, 0.7143, 0.5847, 0.6997, 0.5838, 0.7893, 0.6945, 0.8084, 0.6944, 0.8086, 0.9889, 0.7895, 0.9889, 0.07404, 0.5318, 0.08858, 0.5191, 0.2587, 0.7477, 0.2441, 0.7604, 0.4325, 0.2516, 0.4189, 0.2393, 0.589, 0.01067, 0.6026, 0.02296, 0.7485, 0.6946, 0.7691, 0.6945, 0.7692, 0.989, 0.7486, 0.989])
me_cylinder_001.use_remesh_preserve_volume = False
me_cylinder_001.use_remesh_preserve_attributes = False
me_cylinder_001.use_mirror_vertex_groups = False
me_cylinder_001.update()
me_cube_004 = bpy.data.meshes.new('Cube.004')
me_cube_004.from_pydata([(-0.847, -0.9657, -0.7379), (0.847, -0.9657, -0.7379), (-0.847, -0.8582, -0.6304), (0.847, -0.8582, -0.6304), (-0.847, -0.9657, -0.4693), (0.847, -0.9657, -0.4693), (-0.847, -0.8582, -0.3618), (0.847, -0.8582, -0.3618), (-0.847, -0.9657, 0.07578), (0.847, -0.9657, 0.07578), (-0.847, -0.8582, 0.1832), (0.847, -0.8582, 0.1832), (-0.847, -0.9657, -0.1928), (0.847, -0.9657, -0.1928), (-0.847, -0.8582, -0.08533), (0.847, -0.8582, -0.08533), (-0.847, -0.9657, 0.3428), (0.847, -0.9657, 0.3428), (-0.847, -0.8582, 0.4502), (0.847, -0.8582, 0.4502), (-0.847, -0.9657, 0.6114), (0.847, -0.9657, 0.6114), (-0.847, -0.8582, 0.7188), (0.847, -0.8582, 0.7188), (-1.0, -1.0, -1.0), (-1.0, -1.0, 1.0), (-1.0, 1.0, -1.0), (-1.0, 1.0, 1.0), (1.0, -1.0, -1.0), (1.0, -1.0, 1.0), (1.0, 1.0, -1.0), (1.0, 1.0, 1.0), (-0.8264, -1.0, -0.8264), (-0.8264, -1.0, 0.8264), (0.8264, -1.0, 0.8264), (0.8264, -1.0, -0.8264), (-0.8264, -0.8328, -0.8264), (-0.8264, -0.8328, 0.8264), (0.8264, -0.8328, 0.8264), (0.8264, -0.8328, -0.8264)], [], [(0, 1, 3, 2), (4, 5, 7, 6), (8, 9, 11, 10), (12, 13, 15, 14), (16, 17, 19, 18), (20, 21, 23, 22), (25, 27, 26, 24), (27, 31, 30, 26), (31, 29, 28, 30), (24, 28, 35, 32), (24, 26, 30, 28), (29, 31, 27, 25), (32, 35, 39, 36), (29, 25, 33, 34), (28, 29, 34, 35), (25, 24, 32, 33), (38, 37, 36, 39), (34, 33, 37, 38), (35, 34, 38, 39), (33, 32, 36, 37)])
_uv = me_cube_004.uv_layers.new(name='UVMap')
_uv.uv.foreach_set('vector', [0.7503, 0.6909, 0.7503, 0.3741, 0.7756, 0.3741, 0.7756, 0.6909, 0.7756, 0.6909, 0.7756, 0.3741, 0.8009, 0.3741, 0.8009, 0.6909, 0.8516, 0.6909, 0.8516, 0.3741, 0.8769, 0.3741, 0.8769, 0.6909, 0.8009, 0.6909, 0.8009, 0.3741, 0.8263, 0.3741, 0.8263, 0.6909, 0.8263, 0.6909, 0.8263, 0.3741, 0.8516, 0.3741, 0.8516, 0.6909, 0.6667, 1.0, 0.6667, 0.6832, 0.692, 0.6832, 0.692, 1.0, 3.974e-08, 0.9031, 0.0, 0.529, 0.3333, 0.529, 0.3333, 0.9031, 0.3333, 0.7481, 0.3333, 0.3741, 0.6667, 0.3741, 0.6667, 0.7481, 0.3333, 0.3741, 0.3333, 1.003e-07, 0.6667, 0.0, 0.6667, 0.3741, 0.3333, 0.529, 3.974e-08, 0.529, 0.02894, 0.506, 0.3044, 0.506, 1.0, 0.0, 1.0, 0.3741, 0.6667, 0.3741, 0.6667, 3.344e-08, 1.987e-08, 0.2645, 0.0, 4.459e-08, 0.3333, 0.0, 0.3333, 0.2645, 0.3044, 0.506, 0.02894, 0.506, 0.02894, 0.4839, 0.3044, 0.4839, 1.987e-08, 0.2645, 0.3333, 0.2645, 0.3044, 0.2875, 0.02894, 0.2875, 3.974e-08, 0.529, 1.987e-08, 0.2645, 0.02894, 0.2875, 0.02894, 0.506, 0.3333, 0.2645, 0.3333, 0.529, 0.3044, 0.506, 0.3044, 0.2875, 0.02894, 0.2653, 0.3044, 0.2653, 0.3044, 0.4839, 0.02894, 0.4839, 0.6667, 0.6832, 0.6667, 0.3741, 0.6945, 0.3741, 0.6945, 0.6832, 0.6945, 0.6832, 0.6945, 0.3741, 0.7224, 0.3741, 0.7224, 0.6832, 0.7503, 0.3741, 0.7503, 0.6832, 0.7224, 0.6832, 0.7224, 0.3741])
me_cube_004.use_remesh_preserve_volume = False
me_cube_004.use_remesh_preserve_attributes = False
me_cube_004.use_mirror_vertex_groups = False
me_cube_004.update()
me_cube_003 = bpy.data.meshes.new('Cube.003')
me_cube_003.from_pydata([(-1.0, -1.0, -1.0), (-1.0, -1.0, 1.316), (-1.0, 1.0, -1.0), (-1.0, 1.0, 1.316), (1.0, -1.0, -1.0), (1.0, -1.0, 1.316), (1.0, 1.0, -1.0), (1.0, 1.0, 1.316), (-0.9467, -0.9445, 1.316), (-0.9467, 0.9445, 1.316), (0.9467, 0.9445, 1.316), (0.9467, -0.9445, 1.316), (-0.9467, -0.9445, 1.014), (-0.9467, 0.9445, 1.014), (0.9467, 0.9445, 1.014), (0.9467, -0.9445, 1.014)], [], [(1, 3, 2, 0), (3, 7, 6, 2), (7, 5, 4, 6), (5, 1, 0, 4), (0, 2, 6, 4), (1, 5, 11, 8), (8, 11, 15, 12), (5, 7, 10, 11), (7, 3, 9, 10), (3, 1, 8, 9), (15, 14, 13, 12), (11, 10, 14, 15), (10, 9, 13, 14), (9, 8, 12, 13)])
_uv = me_cube_003.uv_layers.new(name='UVMap')
_uv.uv.foreach_set('vector', [0.0, 0.393, 0.3081, 0.393, 0.3081, 0.786, 6.427e-08, 0.786, 0.3081, 1.214e-07, 0.6161, 0.0, 0.6161, 0.393, 0.3081, 0.393, 0.0, 1.214e-07, 0.3081, 0.0, 0.3081, 0.393, 1.285e-07, 0.393, 0.3081, 0.393, 0.6161, 0.393, 0.6161, 0.786, 0.3081, 0.786, 0.9242, 0.3394, 0.9242, 0.6787, 0.6161, 0.6787, 0.6161, 0.3394, 0.6161, 0.3394, 0.6161, 5.057e-08, 0.6247, 0.009038, 0.6247, 0.3303, 0.9242, 0.3213, 0.9242, 1.011e-08, 0.9706, 0.0, 0.9706, 0.3213, 0.6161, 5.057e-08, 0.9242, 0.0, 0.9156, 0.009038, 0.6247, 0.009038, 0.9242, 0.0, 0.9242, 0.3394, 0.9156, 0.3303, 0.9156, 0.009038, 0.9242, 0.3394, 0.6161, 0.3394, 0.6247, 0.3303, 0.9156, 0.3303, 0.6161, 0.6787, 0.9071, 0.6787, 0.9071, 1.0, 0.6161, 1.0, 0.9535, 0.9992, 0.9535, 0.6787, 1.0, 0.6787, 1.0, 0.9992, 0.9535, 0.6787, 0.9535, 1.0, 0.9071, 1.0, 0.9071, 0.6787, 0.9242, 0.6418, 0.9242, 0.3213, 0.9706, 0.3213, 0.9706, 0.6418])
me_cube_003.use_remesh_preserve_volume = False
me_cube_003.use_remesh_preserve_attributes = False
me_cube_003.use_mirror_vertex_groups = False
me_cube_003.update()

# ---- objects
ob_sun = bpy.data.objects.new('Sun', light_sun)
ob_plane_002 = bpy.data.objects.new('Plane.002', me_plane_002)
ob_plane_001 = bpy.data.objects.new('Plane.001', me_plane_001)
ob_camera = bpy.data.objects.new('Camera', cam_camera_002)
ob_plane = bpy.data.objects.new('Plane', me_plane)
ob_cylinder_000 = bpy.data.objects.new('Cylinder.000', me_cylinder_003)
ob_cylinder_001 = bpy.data.objects.new('Cylinder.001', me_cylinder_001)
ob_cube_001 = bpy.data.objects.new('Cube.001', me_cube_004)
ob_cube = bpy.data.objects.new('Cube', me_cube_003)

# ---- transforms, parenting, visibility, modifiers, constraints
ob_sun.location = (-7.584, -1.47, 18.99)
ob_sun.rotation_euler = (0.04661, -0.07408, -0.1025)
ob_sun.lineart.crease_threshold = 0.0
ob_plane_002.location = (0.0, 11.69, 2.449)
ob_plane_002.rotation_euler = (1.571, -0.0, 0.0)
ob_plane_002.scale = (38.0, 9.35, 1.0)
ob_plane_002.lineart.crease_threshold = 0.0
ob_plane_001.location = (0.0, 14.0, 0.5943)
ob_plane_001.rotation_euler = (1.571, -0.0, 0.0)
ob_plane_001.scale = (38.0, 9.35, 1.0)
ob_plane_001.lineart.crease_threshold = 0.0
ob_camera.location = (0.0, -13.64, 0.0)
ob_camera.rotation_euler = (1.571, -0.0, 0.0)
ob_camera.lineart.crease_threshold = 0.0
ob_plane.location = (0.0, 17.0, 0.14)
ob_plane.rotation_euler = (1.571, -0.0, 0.0)
ob_plane.scale = (40.0, 18.0, 1.0)
ob_plane.lineart.crease_threshold = 0.0
ob_cylinder_000.location = (3.707, 4.924, -2.005)
ob_cylinder_000.rotation_euler = (-3.142, 1.571, 0.0)
ob_cylinder_000.scale = (0.2445, 0.2445, 0.2445)
ob_cylinder_000.lineart.crease_threshold = 0.0
ob_cylinder_001.location = (3.707, 5.717, -2.005)
ob_cylinder_001.rotation_euler = (-3.142, 1.571, 0.0)
ob_cylinder_001.scale = (0.2445, 0.2445, 0.2445)
ob_cylinder_001.lineart.crease_threshold = 0.0
ob_cube_001.location = (2.555, 5.247, -2.005)
ob_cube_001.lineart.crease_threshold = 0.0
ob_cube.location = (0.0, 3.0, -4.0)
ob_cube.scale = (5.0, 3.491, 1.0)
ob_cube.lineart.crease_threshold = 0.0

# ---- collection membership
col_collection_1.objects.link(ob_sun)
col_collection_1.objects.link(ob_plane_002)
col_collection_1.objects.link(ob_plane_001)
col_collection_1.objects.link(ob_camera)
col_collection_1.objects.link(ob_plane)
col_collection_2.objects.link(ob_cylinder_000)
col_collection_2.objects.link(ob_cylinder_001)
col_collection_2.objects.link(ob_cube_001)
col_collection_2.objects.link(ob_cube)

# ---- scene / render settings (as saved in the file)
scene.camera = ob_camera
scene.frame_start = 1; scene.frame_end = 250; scene.frame_set(1)
scene.render.engine = 'CYCLES'
scene.render.dither_intensity = 0.0
scene.cycles.use_denoising = False
scene.cycles.samples = 200
scene.cycles.sampling_pattern = 'TABULATED_SOBOL'
scene.cycles.light_sampling_threshold = 0.0
scene.cycles.use_adaptive_sampling = False
scene.cycles.use_light_tree = False
scene.cycles.blur_glossy = 0.0
scene.cycles.pixel_filter_type = 'GAUSSIAN'
scene.cycles.sample_clamp_indirect = 0.0
scene.view_settings.view_transform = 'Standard'
bpy.context.view_layer.update()
